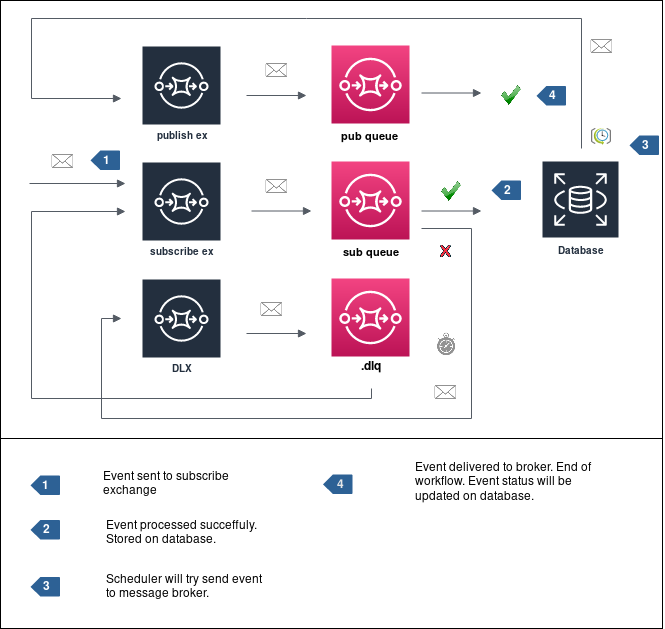

The diagram above was exported from draw.io. Its source (the exported page's mxGraphModel, read from the mxfile embedded in the PNG):
<mxGraphModel dx="1102" dy="614" grid="1" gridSize="10" guides="1" tooltips="1" connect="1" arrows="1" fold="1" page="1" pageScale="1" pageWidth="850" pageHeight="1100" math="0" shadow="0">
  <root>
    <mxCell id="0" />
    <mxCell id="1" parent="0" />
    <mxCell id="Q1j2FS2FjD3u3kRmCdRR-15" value="" style="rounded=0;whiteSpace=wrap;html=1;" vertex="1" parent="1">
      <mxGeometry x="139" y="660" width="662" height="190" as="geometry" />
    </mxCell>
    <mxCell id="Q1j2FS2FjD3u3kRmCdRR-12" value="" style="rounded=0;whiteSpace=wrap;html=1;" vertex="1" parent="1">
      <mxGeometry x="139" y="222" width="662" height="438" as="geometry" />
    </mxCell>
    <mxCell id="n7tjwwSmpzsB3z7PAkp_-7" value="DLX" style="outlineConnect=0;fontColor=#232F3E;gradientColor=none;strokeColor=#ffffff;fillColor=#232F3E;dashed=0;verticalLabelPosition=middle;verticalAlign=bottom;align=center;html=1;whiteSpace=wrap;fontSize=10;fontStyle=1;spacing=3;shape=mxgraph.aws4.productIcon;prIcon=mxgraph.aws4.sqs;" parent="1" vertex="1">
      <mxGeometry x="280" y="500" width="80" height="100" as="geometry" />
    </mxCell>
    <mxCell id="n7tjwwSmpzsB3z7PAkp_-9" value="publish ex" style="outlineConnect=0;fontColor=#232F3E;gradientColor=none;strokeColor=#ffffff;fillColor=#232F3E;dashed=0;verticalLabelPosition=middle;verticalAlign=bottom;align=center;html=1;whiteSpace=wrap;fontSize=10;fontStyle=1;spacing=3;shape=mxgraph.aws4.productIcon;prIcon=mxgraph.aws4.sqs;" parent="1" vertex="1">
      <mxGeometry x="280" y="267" width="80" height="100" as="geometry" />
    </mxCell>
    <mxCell id="n7tjwwSmpzsB3z7PAkp_-10" value="subscribe ex" style="outlineConnect=0;fontColor=#232F3E;gradientColor=none;strokeColor=#ffffff;fillColor=#232F3E;dashed=0;verticalLabelPosition=middle;verticalAlign=bottom;align=center;html=1;whiteSpace=wrap;fontSize=10;fontStyle=1;spacing=3;shape=mxgraph.aws4.productIcon;prIcon=mxgraph.aws4.sqs;" parent="1" vertex="1">
      <mxGeometry x="280" y="383" width="80" height="100" as="geometry" />
    </mxCell>
    <mxCell id="n7tjwwSmpzsB3z7PAkp_-13" value="" style="outlineConnect=0;fontColor=#232F3E;gradientColor=#F34482;gradientDirection=north;fillColor=#BC1356;strokeColor=#ffffff;dashed=0;verticalLabelPosition=bottom;verticalAlign=top;align=center;html=1;fontSize=12;fontStyle=0;aspect=fixed;shape=mxgraph.aws4.resourceIcon;resIcon=mxgraph.aws4.sqs;" parent="1" vertex="1">
      <mxGeometry x="470" y="500" width="78" height="78" as="geometry" />
    </mxCell>
    <mxCell id="n7tjwwSmpzsB3z7PAkp_-14" value="" style="outlineConnect=0;fontColor=#232F3E;gradientColor=#F34482;gradientDirection=north;fillColor=#BC1356;strokeColor=#ffffff;dashed=0;verticalLabelPosition=bottom;verticalAlign=top;align=center;html=1;fontSize=12;fontStyle=0;aspect=fixed;shape=mxgraph.aws4.resourceIcon;resIcon=mxgraph.aws4.sqs;" parent="1" vertex="1">
      <mxGeometry x="470" y="267" width="78" height="78" as="geometry" />
    </mxCell>
    <mxCell id="n7tjwwSmpzsB3z7PAkp_-15" value="" style="outlineConnect=0;fontColor=#232F3E;gradientColor=#F34482;gradientDirection=north;fillColor=#BC1356;strokeColor=#ffffff;dashed=0;verticalLabelPosition=bottom;verticalAlign=top;align=center;html=1;fontSize=12;fontStyle=0;aspect=fixed;shape=mxgraph.aws4.resourceIcon;resIcon=mxgraph.aws4.sqs;" parent="1" vertex="1">
      <mxGeometry x="470" y="383" width="78" height="78" as="geometry" />
    </mxCell>
    <mxCell id="n7tjwwSmpzsB3z7PAkp_-17" value="" style="edgeStyle=orthogonalEdgeStyle;html=1;endArrow=block;elbow=vertical;startArrow=none;endFill=1;strokeColor=#545B64;rounded=0;" parent="1" edge="1">
      <mxGeometry width="100" relative="1" as="geometry">
        <mxPoint x="385" y="317" as="sourcePoint" />
        <mxPoint x="445" y="317" as="targetPoint" />
      </mxGeometry>
    </mxCell>
    <mxCell id="n7tjwwSmpzsB3z7PAkp_-18" value="" style="edgeStyle=orthogonalEdgeStyle;html=1;endArrow=block;elbow=vertical;startArrow=none;endFill=1;strokeColor=#545B64;rounded=0;" parent="1" edge="1">
      <mxGeometry width="100" relative="1" as="geometry">
        <mxPoint x="390" y="432.5" as="sourcePoint" />
        <mxPoint x="450" y="432.5" as="targetPoint" />
      </mxGeometry>
    </mxCell>
    <mxCell id="n7tjwwSmpzsB3z7PAkp_-19" value="" style="shape=image;html=1;verticalAlign=top;verticalLabelPosition=bottom;labelBackgroundColor=#ffffff;imageAspect=0;aspect=fixed;image=https://cdn1.iconfinder.com/data/icons/hawcons/32/699049-icon-6-mail-envelope-closed-128.png" parent="1" vertex="1">
      <mxGeometry x="401" y="394" width="28" height="28" as="geometry" />
    </mxCell>
    <mxCell id="n7tjwwSmpzsB3z7PAkp_-24" value="" style="shape=image;html=1;verticalAlign=top;verticalLabelPosition=bottom;labelBackgroundColor=#ffffff;imageAspect=0;aspect=fixed;image=https://cdn1.iconfinder.com/data/icons/hawcons/32/699049-icon-6-mail-envelope-closed-128.png" parent="1" vertex="1">
      <mxGeometry x="726" y="254" width="28" height="28" as="geometry" />
    </mxCell>
    <mxCell id="n7tjwwSmpzsB3z7PAkp_-26" value="" style="shape=image;html=1;verticalAlign=top;verticalLabelPosition=bottom;labelBackgroundColor=#ffffff;imageAspect=0;aspect=fixed;image=https://cdn1.iconfinder.com/data/icons/hawcons/32/699049-icon-6-mail-envelope-closed-128.png" parent="1" vertex="1">
      <mxGeometry x="570" y="600" width="28" height="28" as="geometry" />
    </mxCell>
    <mxCell id="n7tjwwSmpzsB3z7PAkp_-32" value="" style="shape=image;html=1;verticalAlign=top;verticalLabelPosition=bottom;labelBackgroundColor=#ffffff;imageAspect=0;aspect=fixed;image=https://cdn1.iconfinder.com/data/icons/hawcons/32/699049-icon-6-mail-envelope-closed-128.png" parent="1" vertex="1">
      <mxGeometry x="401" y="278" width="28" height="28" as="geometry" />
    </mxCell>
    <mxCell id="n7tjwwSmpzsB3z7PAkp_-50" value="&lt;font color=&quot;#000000&quot;&gt;Event sent to subscribe exchange&lt;/font&gt;" style="text;html=1;strokeColor=none;fillColor=none;align=left;verticalAlign=middle;whiteSpace=wrap;rounded=0;fontColor=#FFFFFF;" parent="1" vertex="1">
      <mxGeometry x="239.5" y="695.5" width="154" height="20" as="geometry" />
    </mxCell>
    <mxCell id="n7tjwwSmpzsB3z7PAkp_-55" value="&lt;font color=&quot;#000000&quot;&gt;Event processed succeffuly. Stored on database.&lt;br&gt;&lt;/font&gt;" style="text;html=1;strokeColor=none;fillColor=none;align=left;verticalAlign=middle;whiteSpace=wrap;rounded=0;fontColor=#FFFFFF;" parent="1" vertex="1">
      <mxGeometry x="242.5" y="744" width="160" height="20" as="geometry" />
    </mxCell>
    <mxCell id="n7tjwwSmpzsB3z7PAkp_-58" value="&lt;font color=&quot;#000000&quot;&gt;Scheduler will try send event to message broker.&lt;/font&gt;" style="text;html=1;strokeColor=none;fillColor=none;align=left;verticalAlign=middle;whiteSpace=wrap;rounded=0;fontColor=#E6E6E6;" parent="1" vertex="1">
      <mxGeometry x="242.5" y="798.5" width="162" height="20" as="geometry" />
    </mxCell>
    <mxCell id="n7tjwwSmpzsB3z7PAkp_-62" value="" style="group" parent="1" vertex="1" connectable="0">
      <mxGeometry x="763" y="357" width="40" height="20" as="geometry" />
    </mxCell>
    <mxCell id="n7tjwwSmpzsB3z7PAkp_-35" value="" style="verticalLabelPosition=bottom;html=1;verticalAlign=top;strokeWidth=1;align=center;outlineConnect=0;dashed=0;outlineConnect=0;shape=mxgraph.aws3d.reference;aspect=fixed;" parent="n7tjwwSmpzsB3z7PAkp_-62" vertex="1">
      <mxGeometry x="5" width="29.5" height="19.5" as="geometry" />
    </mxCell>
    <mxCell id="n7tjwwSmpzsB3z7PAkp_-38" value="3" style="text;html=1;strokeColor=none;fillColor=none;align=center;verticalAlign=middle;whiteSpace=wrap;rounded=0;fontColor=#FFFFFF;fontStyle=1" parent="n7tjwwSmpzsB3z7PAkp_-62" vertex="1">
      <mxGeometry width="40" height="20" as="geometry" />
    </mxCell>
    <mxCell id="n7tjwwSmpzsB3z7PAkp_-67" value="&lt;font color=&quot;#000000&quot;&gt;Event delivered to broker. End of workflow. Event status will be updated on database.&lt;br&gt;&lt;/font&gt;" style="text;html=1;strokeColor=none;fillColor=none;align=left;verticalAlign=middle;whiteSpace=wrap;rounded=0;fontColor=#E6E6E6;" parent="1" vertex="1">
      <mxGeometry x="551.5" y="693.5" width="193" height="20" as="geometry" />
    </mxCell>
    <mxCell id="-fLEGQPsJUfYndCnJKlb-1" value="" style="edgeStyle=orthogonalEdgeStyle;html=1;endArrow=block;elbow=vertical;startArrow=none;endFill=1;strokeColor=#545B64;rounded=0;" parent="1" edge="1">
      <mxGeometry width="100" relative="1" as="geometry">
        <mxPoint x="560" y="432.5" as="sourcePoint" />
        <mxPoint x="620" y="432.5" as="targetPoint" />
      </mxGeometry>
    </mxCell>
    <mxCell id="-fLEGQPsJUfYndCnJKlb-3" value="" style="shape=image;html=1;verticalAlign=top;verticalLabelPosition=bottom;labelBackgroundColor=#ffffff;imageAspect=0;aspect=fixed;image=https://cdn4.iconfinder.com/data/icons/icocentre-free-icons/137/f-check_256-128.png" parent="1" vertex="1">
      <mxGeometry x="580" y="403" width="20" height="20" as="geometry" />
    </mxCell>
    <mxCell id="-fLEGQPsJUfYndCnJKlb-4" value="" style="shape=image;html=1;verticalAlign=top;verticalLabelPosition=bottom;labelBackgroundColor=#ffffff;imageAspect=0;aspect=fixed;image=https://cdn2.iconfinder.com/data/icons/letters-and-numbers-1/32/lowercase_letter_x_red-128.png" parent="1" vertex="1">
      <mxGeometry x="574" y="463" width="20" height="20" as="geometry" />
    </mxCell>
    <mxCell id="-fLEGQPsJUfYndCnJKlb-5" value="" style="edgeStyle=orthogonalEdgeStyle;html=1;endArrow=block;elbow=vertical;startArrow=none;endFill=1;strokeColor=#545B64;rounded=0;" parent="1" edge="1">
      <mxGeometry width="100" relative="1" as="geometry">
        <mxPoint x="560" y="314.5" as="sourcePoint" />
        <mxPoint x="620" y="314.5" as="targetPoint" />
      </mxGeometry>
    </mxCell>
    <mxCell id="-fLEGQPsJUfYndCnJKlb-6" value="" style="shape=image;html=1;verticalAlign=top;verticalLabelPosition=bottom;labelBackgroundColor=#ffffff;imageAspect=0;aspect=fixed;image=https://cdn4.iconfinder.com/data/icons/icocentre-free-icons/137/f-check_256-128.png" parent="1" vertex="1">
      <mxGeometry x="640" y="307" width="20" height="20" as="geometry" />
    </mxCell>
    <mxCell id="-fLEGQPsJUfYndCnJKlb-8" value="" style="group" parent="1" vertex="1" connectable="0">
      <mxGeometry x="625" y="402" width="40" height="20" as="geometry" />
    </mxCell>
    <mxCell id="n7tjwwSmpzsB3z7PAkp_-33" value="" style="verticalLabelPosition=bottom;html=1;verticalAlign=top;strokeWidth=1;align=center;outlineConnect=0;dashed=0;outlineConnect=0;shape=mxgraph.aws3d.reference;aspect=fixed;" parent="-fLEGQPsJUfYndCnJKlb-8" vertex="1">
      <mxGeometry x="5" width="29.5" height="19.5" as="geometry" />
    </mxCell>
    <mxCell id="n7tjwwSmpzsB3z7PAkp_-39" value="2" style="text;html=1;strokeColor=none;fillColor=none;align=center;verticalAlign=middle;whiteSpace=wrap;rounded=0;fontStyle=1;fontColor=#FFFFFF;" parent="-fLEGQPsJUfYndCnJKlb-8" vertex="1">
      <mxGeometry width="40" height="20" as="geometry" />
    </mxCell>
    <mxCell id="-fLEGQPsJUfYndCnJKlb-9" value="" style="group" parent="1" vertex="1" connectable="0">
      <mxGeometry x="164" y="798" width="40" height="20" as="geometry" />
    </mxCell>
    <mxCell id="n7tjwwSmpzsB3z7PAkp_-56" value="" style="verticalLabelPosition=bottom;html=1;verticalAlign=top;strokeWidth=1;align=center;outlineConnect=0;dashed=0;outlineConnect=0;shape=mxgraph.aws3d.reference;aspect=fixed;fontColor=#E6E6E6;" parent="-fLEGQPsJUfYndCnJKlb-9" vertex="1">
      <mxGeometry x="5" y="0.5" width="29.5" height="19.5" as="geometry" />
    </mxCell>
    <mxCell id="n7tjwwSmpzsB3z7PAkp_-57" value="&lt;span&gt;3&lt;/span&gt;" style="text;html=1;strokeColor=none;fillColor=none;align=center;verticalAlign=middle;whiteSpace=wrap;rounded=0;fontColor=#FFFFFF;fontStyle=1" parent="-fLEGQPsJUfYndCnJKlb-9" vertex="1">
      <mxGeometry width="40" height="20" as="geometry" />
    </mxCell>
    <mxCell id="-fLEGQPsJUfYndCnJKlb-12" value="" style="group" parent="1" vertex="1" connectable="0">
      <mxGeometry x="458.5" y="696" width="40" height="20" as="geometry" />
    </mxCell>
    <mxCell id="n7tjwwSmpzsB3z7PAkp_-65" value="" style="verticalLabelPosition=bottom;html=1;verticalAlign=top;strokeWidth=1;align=center;outlineConnect=0;dashed=0;outlineConnect=0;shape=mxgraph.aws3d.reference;aspect=fixed;fontColor=#E6E6E6;" parent="-fLEGQPsJUfYndCnJKlb-12" vertex="1">
      <mxGeometry x="3" width="29.5" height="19.5" as="geometry" />
    </mxCell>
    <mxCell id="n7tjwwSmpzsB3z7PAkp_-66" value="4" style="text;html=1;strokeColor=none;fillColor=none;align=center;verticalAlign=middle;whiteSpace=wrap;rounded=0;fontColor=#E6E6E6;fontStyle=1" parent="-fLEGQPsJUfYndCnJKlb-12" vertex="1">
      <mxGeometry width="40" height="20" as="geometry" />
    </mxCell>
    <mxCell id="-fLEGQPsJUfYndCnJKlb-23" value="" style="group" parent="1" vertex="1" connectable="0">
      <mxGeometry x="163.5" y="697" width="40" height="20" as="geometry" />
    </mxCell>
    <mxCell id="n7tjwwSmpzsB3z7PAkp_-46" value="" style="verticalLabelPosition=bottom;html=1;verticalAlign=top;strokeWidth=1;align=center;outlineConnect=0;dashed=0;outlineConnect=0;shape=mxgraph.aws3d.reference;aspect=fixed;fontColor=#FFFFFF;" parent="-fLEGQPsJUfYndCnJKlb-23" vertex="1">
      <mxGeometry x="5.5" width="29.5" height="19.5" as="geometry" />
    </mxCell>
    <mxCell id="n7tjwwSmpzsB3z7PAkp_-47" value="&lt;b&gt;1&lt;/b&gt;" style="text;html=1;strokeColor=none;fillColor=none;align=center;verticalAlign=middle;whiteSpace=wrap;rounded=0;fontColor=#FFFFFF;" parent="-fLEGQPsJUfYndCnJKlb-23" vertex="1">
      <mxGeometry width="40" height="20" as="geometry" />
    </mxCell>
    <mxCell id="-fLEGQPsJUfYndCnJKlb-25" value="" style="group" parent="1" vertex="1" connectable="0">
      <mxGeometry x="164" y="741" width="40" height="20" as="geometry" />
    </mxCell>
    <mxCell id="n7tjwwSmpzsB3z7PAkp_-53" value="" style="verticalLabelPosition=bottom;html=1;verticalAlign=top;strokeWidth=1;align=center;outlineConnect=0;dashed=0;outlineConnect=0;shape=mxgraph.aws3d.reference;aspect=fixed;fontColor=#FFFFFF;" parent="-fLEGQPsJUfYndCnJKlb-25" vertex="1">
      <mxGeometry x="5" y="0.5" width="29.5" height="19.5" as="geometry" />
    </mxCell>
    <mxCell id="n7tjwwSmpzsB3z7PAkp_-54" value="&lt;b&gt;2&lt;/b&gt;" style="text;html=1;strokeColor=none;fillColor=none;align=center;verticalAlign=middle;whiteSpace=wrap;rounded=0;fontColor=#FFFFFF;" parent="-fLEGQPsJUfYndCnJKlb-25" vertex="1">
      <mxGeometry width="40" height="20" as="geometry" />
    </mxCell>
    <mxCell id="-fLEGQPsJUfYndCnJKlb-29" value="" style="edgeStyle=orthogonalEdgeStyle;html=1;endArrow=block;elbow=vertical;startArrow=none;endFill=1;strokeColor=#545B64;rounded=0;" parent="1" edge="1">
      <mxGeometry width="100" relative="1" as="geometry">
        <mxPoint x="168" y="405" as="sourcePoint" />
        <mxPoint x="264" y="405" as="targetPoint" />
      </mxGeometry>
    </mxCell>
    <mxCell id="-fLEGQPsJUfYndCnJKlb-42" value="" style="shape=image;html=1;verticalAlign=top;verticalLabelPosition=bottom;labelBackgroundColor=#ffffff;imageAspect=0;aspect=fixed;image=https://cdn1.iconfinder.com/data/icons/hawcons/32/700393-icon-23-stop-watch-128.png" parent="1" vertex="1">
      <mxGeometry x="573" y="553" width="25" height="25" as="geometry" />
    </mxCell>
    <mxCell id="-fLEGQPsJUfYndCnJKlb-44" value="" style="group" parent="1" vertex="1" connectable="0">
      <mxGeometry x="224" y="372" width="40" height="20" as="geometry" />
    </mxCell>
    <mxCell id="n7tjwwSmpzsB3z7PAkp_-28" value="" style="verticalLabelPosition=bottom;html=1;verticalAlign=top;strokeWidth=1;align=center;outlineConnect=0;dashed=0;outlineConnect=0;shape=mxgraph.aws3d.reference;aspect=fixed;" parent="-fLEGQPsJUfYndCnJKlb-44" vertex="1">
      <mxGeometry x="5" width="29.5" height="19.5" as="geometry" />
    </mxCell>
    <mxCell id="n7tjwwSmpzsB3z7PAkp_-37" value="1" style="text;html=1;strokeColor=none;fillColor=none;align=center;verticalAlign=middle;whiteSpace=wrap;rounded=0;fontStyle=1;fontColor=#FFFFFF;" parent="-fLEGQPsJUfYndCnJKlb-44" vertex="1">
      <mxGeometry width="40" height="20" as="geometry" />
    </mxCell>
    <mxCell id="Wk3XjCDEIRoxspufh6KM-1" value="&lt;b&gt;.dlq&lt;/b&gt;" style="text;html=1;strokeColor=none;fillColor=none;align=center;verticalAlign=middle;whiteSpace=wrap;rounded=0;" parent="1" vertex="1">
      <mxGeometry x="489" y="578" width="40" height="20" as="geometry" />
    </mxCell>
    <mxCell id="Wk3XjCDEIRoxspufh6KM-2" value="&lt;b style=&quot;font-size: 11px;&quot;&gt;pub queue&lt;/b&gt;" style="text;html=1;strokeColor=none;fillColor=none;align=center;verticalAlign=middle;whiteSpace=wrap;rounded=0;fontSize=11;fontFamily=Helvetica;" parent="1" vertex="1">
      <mxGeometry x="474.5" y="347" width="65" height="20" as="geometry" />
    </mxCell>
    <mxCell id="Wk3XjCDEIRoxspufh6KM-3" value="&lt;b style=&quot;font-size: 11px&quot;&gt;sub queue&lt;/b&gt;" style="text;html=1;strokeColor=none;fillColor=none;align=center;verticalAlign=middle;whiteSpace=wrap;rounded=0;fontSize=11;fontFamily=Helvetica;" parent="1" vertex="1">
      <mxGeometry x="476.5" y="463" width="65" height="20" as="geometry" />
    </mxCell>
    <mxCell id="7JhyJhdZGKMkTX25Zgb0-1" value="Database" style="outlineConnect=0;fontColor=#232F3E;gradientColor=none;strokeColor=#ffffff;fillColor=#232F3E;dashed=0;verticalLabelPosition=middle;verticalAlign=bottom;align=center;html=1;whiteSpace=wrap;fontSize=10;fontStyle=1;spacing=3;shape=mxgraph.aws4.productIcon;prIcon=mxgraph.aws4.rds;" parent="1" vertex="1">
      <mxGeometry x="680" y="382" width="78" height="100" as="geometry" />
    </mxCell>
    <mxCell id="7JhyJhdZGKMkTX25Zgb0-5" value="" style="edgeStyle=orthogonalEdgeStyle;html=1;endArrow=none;elbow=vertical;startArrow=block;startFill=1;strokeColor=#545B64;rounded=0;" parent="1" edge="1">
      <mxGeometry width="100" relative="1" as="geometry">
        <mxPoint x="260" y="320" as="sourcePoint" />
        <mxPoint x="720" y="370" as="targetPoint" />
        <Array as="points">
          <mxPoint x="170" y="320" />
          <mxPoint x="170" y="240" />
          <mxPoint x="720" y="240" />
        </Array>
      </mxGeometry>
    </mxCell>
    <mxCell id="7JhyJhdZGKMkTX25Zgb0-7" value="" style="aspect=fixed;html=1;points=[];align=center;image;fontSize=12;image=img/lib/mscae/SchedulerJobCollection.svg;" parent="1" vertex="1">
      <mxGeometry x="730" y="350" width="20" height="17.2" as="geometry" />
    </mxCell>
    <mxCell id="7JhyJhdZGKMkTX25Zgb0-11" value="" style="group" parent="1" vertex="1" connectable="0">
      <mxGeometry x="670" y="307" width="40" height="20" as="geometry" />
    </mxCell>
    <mxCell id="n7tjwwSmpzsB3z7PAkp_-34" value="" style="verticalLabelPosition=bottom;html=1;verticalAlign=top;strokeWidth=1;align=center;outlineConnect=0;dashed=0;outlineConnect=0;shape=mxgraph.aws3d.reference;aspect=fixed;" parent="7JhyJhdZGKMkTX25Zgb0-11" vertex="1">
      <mxGeometry x="5" y="0.5" width="29.5" height="19.5" as="geometry" />
    </mxCell>
    <mxCell id="n7tjwwSmpzsB3z7PAkp_-40" value="4" style="text;html=1;strokeColor=none;fillColor=none;align=center;verticalAlign=middle;whiteSpace=wrap;rounded=0;fontStyle=1;fontColor=#FFFFFF;" parent="7JhyJhdZGKMkTX25Zgb0-11" vertex="1">
      <mxGeometry width="40" height="20" as="geometry" />
    </mxCell>
    <mxCell id="Q1j2FS2FjD3u3kRmCdRR-4" value="" style="edgeStyle=orthogonalEdgeStyle;html=1;endArrow=block;elbow=vertical;startArrow=none;endFill=1;strokeColor=#545B64;rounded=0;" edge="1" parent="1">
      <mxGeometry width="100" relative="1" as="geometry">
        <mxPoint x="560" y="450" as="sourcePoint" />
        <mxPoint x="260" y="540" as="targetPoint" />
        <Array as="points">
          <mxPoint x="610" y="450" />
          <mxPoint x="610" y="640" />
          <mxPoint x="240" y="640" />
          <mxPoint x="240" y="540" />
        </Array>
      </mxGeometry>
    </mxCell>
    <mxCell id="Q1j2FS2FjD3u3kRmCdRR-6" value="" style="edgeStyle=orthogonalEdgeStyle;html=1;endArrow=block;elbow=vertical;startArrow=none;endFill=1;strokeColor=#545B64;rounded=0;" edge="1" parent="1">
      <mxGeometry width="100" relative="1" as="geometry">
        <mxPoint x="385" y="555" as="sourcePoint" />
        <mxPoint x="445" y="555" as="targetPoint" />
      </mxGeometry>
    </mxCell>
    <mxCell id="Q1j2FS2FjD3u3kRmCdRR-7" value="" style="shape=image;html=1;verticalAlign=top;verticalLabelPosition=bottom;labelBackgroundColor=#ffffff;imageAspect=0;aspect=fixed;image=https://cdn1.iconfinder.com/data/icons/hawcons/32/699049-icon-6-mail-envelope-closed-128.png" vertex="1" parent="1">
      <mxGeometry x="396" y="516.5" width="28" height="28" as="geometry" />
    </mxCell>
    <mxCell id="Q1j2FS2FjD3u3kRmCdRR-9" value="" style="edgeStyle=orthogonalEdgeStyle;html=1;endArrow=block;elbow=vertical;startArrow=none;endFill=1;strokeColor=#545B64;rounded=0;" edge="1" parent="1">
      <mxGeometry width="100" relative="1" as="geometry">
        <mxPoint x="510" y="610" as="sourcePoint" />
        <mxPoint x="264" y="432.5" as="targetPoint" />
        <Array as="points">
          <mxPoint x="510" y="620" />
          <mxPoint x="170" y="620" />
          <mxPoint x="170" y="433" />
        </Array>
      </mxGeometry>
    </mxCell>
    <mxCell id="Q1j2FS2FjD3u3kRmCdRR-10" value="" style="shape=image;html=1;verticalAlign=top;verticalLabelPosition=bottom;labelBackgroundColor=#ffffff;imageAspect=0;aspect=fixed;image=https://cdn1.iconfinder.com/data/icons/hawcons/32/699049-icon-6-mail-envelope-closed-128.png" vertex="1" parent="1">
      <mxGeometry x="187" y="369" width="28" height="28" as="geometry" />
    </mxCell>
  </root>
</mxGraphModel>